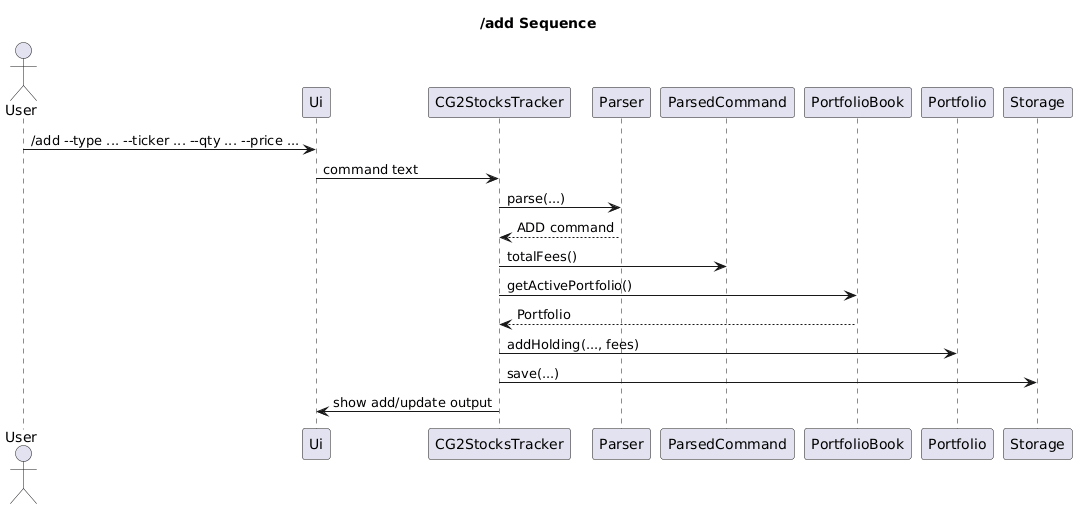

The diagram above was rendered by PlantUML. Its source (embedded in the PNG):
@startuml
title /add Sequence

actor User
participant Ui
participant CG2StocksTracker
participant Parser
participant ParsedCommand
participant PortfolioBook
participant Portfolio
participant Storage

User -> Ui : /add ~--type ... ~--ticker ... ~--qty ... ~--price ...
Ui -> CG2StocksTracker : command text
CG2StocksTracker -> Parser : parse(...)
Parser --> CG2StocksTracker : ADD command
CG2StocksTracker -> ParsedCommand : totalFees()
CG2StocksTracker -> PortfolioBook : getActivePortfolio()
PortfolioBook --> CG2StocksTracker : Portfolio
CG2StocksTracker -> Portfolio : addHolding(..., fees)
CG2StocksTracker -> Storage : save(...)
CG2StocksTracker -> Ui : show add/update output
@enduml